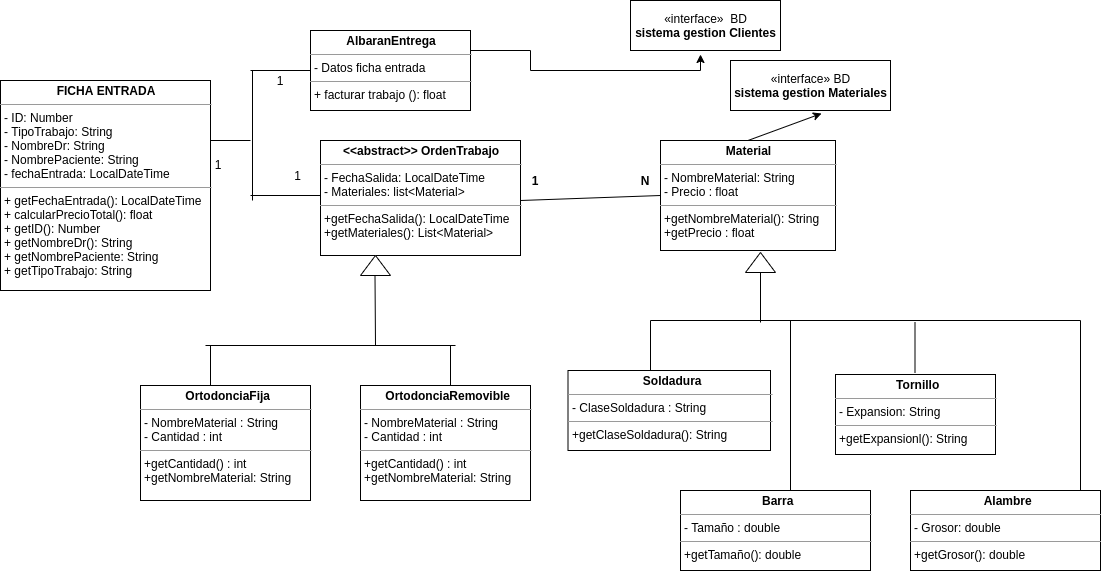

The diagram above was exported from draw.io. Its source (the exported page's mxGraphModel, read from the mxfile embedded in the PNG):
<mxGraphModel dx="1342" dy="552" grid="1" gridSize="10" guides="1" tooltips="1" connect="1" arrows="1" fold="1" page="1" pageScale="1" pageWidth="1169" pageHeight="827" math="0" shadow="0">
  <root>
    <mxCell id="0" />
    <mxCell id="1" parent="0" />
    <mxCell id="5L9SqpTYieGT6zlGJkhl-8" value="&lt;p style=&quot;margin: 0px ; margin-top: 4px ; text-align: center&quot;&gt;&lt;b&gt;FICHA ENTRADA&lt;/b&gt;&lt;/p&gt;&lt;hr size=&quot;1&quot;&gt;&lt;p style=&quot;margin: 0px ; margin-left: 4px&quot;&gt;- ID: Number&lt;/p&gt;&lt;p style=&quot;margin: 0px ; margin-left: 4px&quot;&gt;- TipoTrabajo: String&lt;/p&gt;&lt;p style=&quot;margin: 0px ; margin-left: 4px&quot;&gt;- NombreDr: String&lt;/p&gt;&lt;p style=&quot;margin: 0px ; margin-left: 4px&quot;&gt;- NombrePaciente: String&lt;/p&gt;&lt;p style=&quot;margin: 0px ; margin-left: 4px&quot;&gt;- fechaEntrada: LocalDateTime&lt;/p&gt;&lt;hr size=&quot;1&quot;&gt;&lt;p style=&quot;margin: 0px ; margin-left: 4px&quot;&gt;+ getFechaEntrada(): LocalDateTime&lt;/p&gt;&lt;p style=&quot;margin: 0px ; margin-left: 4px&quot;&gt;+ calcularPrecioTotal(): float&lt;/p&gt;&lt;p style=&quot;margin: 0px ; margin-left: 4px&quot;&gt;+ getID(): Number&lt;/p&gt;&lt;p style=&quot;margin: 0px ; margin-left: 4px&quot;&gt;+ getNombreDr(): String&lt;/p&gt;&lt;p style=&quot;margin: 0px ; margin-left: 4px&quot;&gt;+ getNombrePaciente: String&lt;/p&gt;&lt;p style=&quot;margin: 0px ; margin-left: 4px&quot;&gt;+ getTipoTrabajo: String&lt;/p&gt;&lt;p style=&quot;margin: 0px ; margin-left: 4px&quot;&gt;&lt;br&gt;&lt;/p&gt;&lt;p style=&quot;margin: 0px ; margin-left: 4px&quot;&gt;&lt;br&gt;&lt;/p&gt;&lt;p style=&quot;margin: 0px ; margin-left: 4px&quot;&gt;&lt;br&gt;&lt;/p&gt;&lt;p style=&quot;margin: 0px ; margin-left: 4px&quot;&gt;&lt;br&gt;&lt;/p&gt;" style="verticalAlign=top;align=left;overflow=fill;fontSize=12;fontFamily=Helvetica;html=1;" parent="1" vertex="1">
      <mxGeometry x="10" y="120" width="210" height="210" as="geometry" />
    </mxCell>
    <mxCell id="5L9SqpTYieGT6zlGJkhl-9" style="edgeStyle=orthogonalEdgeStyle;rounded=0;orthogonalLoop=1;jettySize=auto;html=1;exitX=0.5;exitY=1;exitDx=0;exitDy=0;" parent="1" source="5L9SqpTYieGT6zlGJkhl-8" target="5L9SqpTYieGT6zlGJkhl-8" edge="1">
      <mxGeometry relative="1" as="geometry" />
    </mxCell>
    <mxCell id="5L9SqpTYieGT6zlGJkhl-32" value="&lt;p style=&quot;margin: 0px ; margin-top: 4px ; text-align: center&quot;&gt;&lt;b&gt;AlbaranEntrega&lt;/b&gt;&lt;/p&gt;&lt;hr size=&quot;1&quot;&gt;&lt;p style=&quot;margin: 0px ; margin-left: 4px&quot;&gt;- Datos ficha entrada&lt;/p&gt;&lt;hr size=&quot;1&quot;&gt;&lt;p style=&quot;margin: 0px ; margin-left: 4px&quot;&gt;+ facturar trabajo (): float&lt;/p&gt;" style="verticalAlign=top;align=left;overflow=fill;fontSize=12;fontFamily=Helvetica;html=1;" parent="1" vertex="1">
      <mxGeometry x="320" y="70" width="160" height="80" as="geometry" />
    </mxCell>
    <mxCell id="5L9SqpTYieGT6zlGJkhl-33" value="&lt;p style=&quot;margin: 0px ; margin-top: 4px ; text-align: center&quot;&gt;&lt;b&gt;&amp;lt;&amp;lt;abstract&amp;gt;&amp;gt; OrdenTrabajo&lt;/b&gt;&lt;/p&gt;&lt;hr size=&quot;1&quot;&gt;&lt;p style=&quot;margin: 0px ; margin-left: 4px&quot;&gt;&lt;span&gt;- FechaSalida: LocalDateTime&lt;/span&gt;&lt;br&gt;&lt;/p&gt;&lt;p style=&quot;margin: 0px ; margin-left: 4px&quot;&gt;- Materiales: list&amp;lt;Material&amp;gt;&lt;/p&gt;&lt;hr size=&quot;1&quot;&gt;&lt;p style=&quot;margin: 0px ; margin-left: 4px&quot;&gt;+getFechaSalida(): LocalDateTime&lt;/p&gt;&lt;p style=&quot;margin: 0px ; margin-left: 4px&quot;&gt;+getMateriales(): List&amp;lt;Material&amp;gt;&lt;/p&gt;" style="verticalAlign=top;align=left;overflow=fill;fontSize=12;fontFamily=Helvetica;html=1;" parent="1" vertex="1">
      <mxGeometry x="330" y="180" width="200" height="115" as="geometry" />
    </mxCell>
    <mxCell id="5L9SqpTYieGT6zlGJkhl-38" value="&lt;p style=&quot;margin: 0px ; margin-top: 4px ; text-align: center&quot;&gt;&lt;b&gt;&amp;nbsp;OrtodonciaFija&lt;/b&gt;&lt;/p&gt;&lt;hr size=&quot;1&quot;&gt;&lt;p style=&quot;margin: 0px ; margin-left: 4px&quot;&gt;- NombreMaterial : String&lt;/p&gt;&lt;p style=&quot;margin: 0px ; margin-left: 4px&quot;&gt;- Cantidad : int&lt;/p&gt;&lt;hr size=&quot;1&quot;&gt;&lt;p style=&quot;margin: 0px ; margin-left: 4px&quot;&gt;+getCantidad() : int&lt;/p&gt;&lt;p style=&quot;margin: 0px ; margin-left: 4px&quot;&gt;+getNombreMaterial: String&lt;/p&gt;" style="verticalAlign=top;align=left;overflow=fill;fontSize=12;fontFamily=Helvetica;html=1;" parent="1" vertex="1">
      <mxGeometry x="150" y="425" width="170" height="115" as="geometry" />
    </mxCell>
    <mxCell id="5L9SqpTYieGT6zlGJkhl-45" value="&lt;p style=&quot;margin: 0px ; margin-top: 4px ; text-align: center&quot;&gt;&lt;b&gt;Material&lt;/b&gt;&lt;/p&gt;&lt;hr size=&quot;1&quot;&gt;&lt;p style=&quot;margin: 0px ; margin-left: 4px&quot;&gt;- NombreMaterial: String&lt;/p&gt;&lt;p style=&quot;margin: 0px ; margin-left: 4px&quot;&gt;- Precio : float&lt;/p&gt;&lt;hr size=&quot;1&quot;&gt;&lt;p style=&quot;margin: 0px ; margin-left: 4px&quot;&gt;+getNombreMaterial(): String&lt;/p&gt;&lt;p style=&quot;margin: 0px ; margin-left: 4px&quot;&gt;+getPrecio : float&lt;/p&gt;" style="verticalAlign=top;align=left;overflow=fill;fontSize=12;fontFamily=Helvetica;html=1;" parent="1" vertex="1">
      <mxGeometry x="670" y="180" width="175" height="110" as="geometry" />
    </mxCell>
    <mxCell id="5L9SqpTYieGT6zlGJkhl-43" value="" style="endArrow=none;html=1;" parent="1" edge="1">
      <mxGeometry width="50" height="50" relative="1" as="geometry">
        <mxPoint x="220" y="425" as="sourcePoint" />
        <mxPoint x="220" y="385" as="targetPoint" />
      </mxGeometry>
    </mxCell>
    <mxCell id="5L9SqpTYieGT6zlGJkhl-44" value="" style="endArrow=none;html=1;" parent="1" edge="1">
      <mxGeometry width="50" height="50" relative="1" as="geometry">
        <mxPoint x="460" y="425" as="sourcePoint" />
        <mxPoint x="460" y="385" as="targetPoint" />
      </mxGeometry>
    </mxCell>
    <mxCell id="5L9SqpTYieGT6zlGJkhl-59" value="N" style="text;align=center;fontStyle=1;verticalAlign=middle;spacingLeft=3;spacingRight=3;strokeColor=none;rotatable=0;points=[[0,0.5],[1,0.5]];portConstraint=eastwest;" parent="1" vertex="1">
      <mxGeometry x="640" y="210" width="30" height="20" as="geometry" />
    </mxCell>
    <mxCell id="t1Vsj45vkSPqYUVZAgaX-1" value="" style="endArrow=none;html=1;" parent="1" edge="1">
      <mxGeometry width="50" height="50" relative="1" as="geometry">
        <mxPoint x="260" y="110" as="sourcePoint" />
        <mxPoint x="320" y="110" as="targetPoint" />
      </mxGeometry>
    </mxCell>
    <mxCell id="t1Vsj45vkSPqYUVZAgaX-2" value="" style="endArrow=none;html=1;" parent="1" edge="1">
      <mxGeometry width="50" height="50" relative="1" as="geometry">
        <mxPoint x="260" y="235" as="sourcePoint" />
        <mxPoint x="330" y="235" as="targetPoint" />
      </mxGeometry>
    </mxCell>
    <mxCell id="t1Vsj45vkSPqYUVZAgaX-3" value="" style="endArrow=none;html=1;" parent="1" edge="1">
      <mxGeometry width="50" height="50" relative="1" as="geometry">
        <mxPoint x="262" y="240" as="sourcePoint" />
        <mxPoint x="262" y="110" as="targetPoint" />
      </mxGeometry>
    </mxCell>
    <mxCell id="t1Vsj45vkSPqYUVZAgaX-4" value="1" style="text;html=1;strokeColor=none;fillColor=none;align=center;verticalAlign=middle;whiteSpace=wrap;rounded=0;" parent="1" vertex="1">
      <mxGeometry x="212.5" y="195" width="30" height="17" as="geometry" />
    </mxCell>
    <mxCell id="t1Vsj45vkSPqYUVZAgaX-5" value="1" style="text;html=1;strokeColor=none;fillColor=none;align=center;verticalAlign=middle;whiteSpace=wrap;rounded=0;" parent="1" vertex="1">
      <mxGeometry x="270" y="110" width="40" height="20" as="geometry" />
    </mxCell>
    <mxCell id="t1Vsj45vkSPqYUVZAgaX-6" value="1" style="text;html=1;strokeColor=none;fillColor=none;align=center;verticalAlign=middle;whiteSpace=wrap;rounded=0;" parent="1" vertex="1">
      <mxGeometry x="295" y="210" width="25" height="10" as="geometry" />
    </mxCell>
    <mxCell id="t1Vsj45vkSPqYUVZAgaX-13" value="1" style="text;align=center;fontStyle=1;verticalAlign=middle;spacingLeft=3;spacingRight=3;strokeColor=none;rotatable=0;points=[[0,0.5],[1,0.5]];portConstraint=eastwest;" parent="1" vertex="1">
      <mxGeometry x="530" y="210" width="30" height="20" as="geometry" />
    </mxCell>
    <mxCell id="va_F2xeQv0OYj96MqFXa-4" value="" style="endArrow=none;html=1;rounded=0;" parent="1" edge="1">
      <mxGeometry relative="1" as="geometry">
        <mxPoint x="215" y="385" as="sourcePoint" />
        <mxPoint x="465" y="385" as="targetPoint" />
      </mxGeometry>
    </mxCell>
    <mxCell id="va_F2xeQv0OYj96MqFXa-36" value="" style="edgeStyle=orthogonalEdgeStyle;rounded=0;orthogonalLoop=1;jettySize=auto;html=1;exitX=1;exitY=0.25;exitDx=0;exitDy=0;" parent="1" source="5L9SqpTYieGT6zlGJkhl-32" edge="1">
      <mxGeometry relative="1" as="geometry">
        <mxPoint x="540" y="90" as="sourcePoint" />
        <mxPoint x="710" y="94" as="targetPoint" />
        <Array as="points">
          <mxPoint x="540" y="90" />
          <mxPoint x="540" y="110" />
          <mxPoint x="710" y="110" />
        </Array>
      </mxGeometry>
    </mxCell>
    <mxCell id="va_F2xeQv0OYj96MqFXa-34" value="«interface»&amp;nbsp; BD&lt;br&gt;&lt;b&gt;sistema gestion Clientes&lt;/b&gt;" style="html=1;" parent="1" vertex="1">
      <mxGeometry x="640" y="40" width="150" height="50" as="geometry" />
    </mxCell>
    <mxCell id="va_F2xeQv0OYj96MqFXa-35" value="«interface» BD&lt;br&gt;&lt;b&gt;sistema gestion Materiales&lt;/b&gt;" style="html=1;" parent="1" vertex="1">
      <mxGeometry x="740" y="100" width="160" height="50" as="geometry" />
    </mxCell>
    <mxCell id="va_F2xeQv0OYj96MqFXa-37" value="" style="endArrow=classic;html=1;entryX=0.569;entryY=1.06;entryDx=0;entryDy=0;entryPerimeter=0;exitX=0.5;exitY=0;exitDx=0;exitDy=0;" parent="1" source="5L9SqpTYieGT6zlGJkhl-45" target="va_F2xeQv0OYj96MqFXa-35" edge="1">
      <mxGeometry width="50" height="50" relative="1" as="geometry">
        <mxPoint x="830" y="220" as="sourcePoint" />
        <mxPoint x="880" y="170" as="targetPoint" />
      </mxGeometry>
    </mxCell>
    <mxCell id="ezTHwupUB4ggbtAKWrw3-2" value="" style="triangle;whiteSpace=wrap;html=1;rotation=-90;" parent="1" vertex="1">
      <mxGeometry x="375" y="290" width="20" height="30" as="geometry" />
    </mxCell>
    <mxCell id="ezTHwupUB4ggbtAKWrw3-4" value="" style="endArrow=none;html=1;rounded=0;" parent="1" edge="1">
      <mxGeometry relative="1" as="geometry">
        <mxPoint x="385" y="385" as="sourcePoint" />
        <mxPoint x="384.5" y="315" as="targetPoint" />
      </mxGeometry>
    </mxCell>
    <mxCell id="lQPzgZcA7FzL0CaPPKfM-1" value="" style="endArrow=none;html=1;" parent="1" edge="1">
      <mxGeometry width="50" height="50" relative="1" as="geometry">
        <mxPoint x="220" y="180" as="sourcePoint" />
        <mxPoint x="260" y="180" as="targetPoint" />
      </mxGeometry>
    </mxCell>
    <mxCell id="lQPzgZcA7FzL0CaPPKfM-2" value="" style="endArrow=none;html=1;entryX=0;entryY=0.5;entryDx=0;entryDy=0;" parent="1" target="5L9SqpTYieGT6zlGJkhl-45" edge="1">
      <mxGeometry width="50" height="50" relative="1" as="geometry">
        <mxPoint x="530" y="240" as="sourcePoint" />
        <mxPoint x="640" y="239.5" as="targetPoint" />
      </mxGeometry>
    </mxCell>
    <mxCell id="mwmy_evwgbPD7KjssxW--5" value="" style="triangle;whiteSpace=wrap;html=1;rotation=-90;" parent="1" vertex="1">
      <mxGeometry x="760" y="287" width="20" height="30" as="geometry" />
    </mxCell>
    <mxCell id="mwmy_evwgbPD7KjssxW--6" value="" style="endArrow=none;html=1;rounded=0;" parent="1" edge="1">
      <mxGeometry relative="1" as="geometry">
        <mxPoint x="770" y="362" as="sourcePoint" />
        <mxPoint x="770" y="312" as="targetPoint" />
      </mxGeometry>
    </mxCell>
    <mxCell id="mwmy_evwgbPD7KjssxW--7" value="" style="endArrow=none;html=1;rounded=0;" parent="1" edge="1">
      <mxGeometry relative="1" as="geometry">
        <mxPoint x="660" y="360" as="sourcePoint" />
        <mxPoint x="1090" y="360" as="targetPoint" />
      </mxGeometry>
    </mxCell>
    <mxCell id="mwmy_evwgbPD7KjssxW--8" value="" style="endArrow=none;html=1;" parent="1" edge="1">
      <mxGeometry width="50" height="50" relative="1" as="geometry">
        <mxPoint x="660" y="410" as="sourcePoint" />
        <mxPoint x="660" y="360" as="targetPoint" />
      </mxGeometry>
    </mxCell>
    <mxCell id="mwmy_evwgbPD7KjssxW--10" value="" style="endArrow=none;html=1;" parent="1" edge="1">
      <mxGeometry width="50" height="50" relative="1" as="geometry">
        <mxPoint x="800" y="530" as="sourcePoint" />
        <mxPoint x="800" y="360" as="targetPoint" />
      </mxGeometry>
    </mxCell>
    <mxCell id="mwmy_evwgbPD7KjssxW--12" value="" style="endArrow=none;html=1;" parent="1" edge="1">
      <mxGeometry width="50" height="50" relative="1" as="geometry">
        <mxPoint x="1090" y="530" as="sourcePoint" />
        <mxPoint x="1090" y="360" as="targetPoint" />
      </mxGeometry>
    </mxCell>
    <mxCell id="mwmy_evwgbPD7KjssxW--13" value="&lt;p style=&quot;margin: 0px ; margin-top: 4px ; text-align: center&quot;&gt;&lt;b&gt;&amp;nbsp;Soldadura&lt;/b&gt;&lt;/p&gt;&lt;hr size=&quot;1&quot;&gt;&lt;p style=&quot;margin: 0px ; margin-left: 4px&quot;&gt;- ClaseSoldadura : String&lt;/p&gt;&lt;hr size=&quot;1&quot;&gt;&lt;p style=&quot;margin: 0px ; margin-left: 4px&quot;&gt;+getClaseSoldadura(): String&lt;/p&gt;&lt;p style=&quot;margin: 0px ; margin-left: 4px&quot;&gt;&lt;br&gt;&lt;/p&gt;" style="verticalAlign=top;align=left;overflow=fill;fontSize=12;fontFamily=Helvetica;html=1;" parent="1" vertex="1">
      <mxGeometry x="577.5" y="410" width="202.5" height="80" as="geometry" />
    </mxCell>
    <mxCell id="mwmy_evwgbPD7KjssxW--14" value="&lt;p style=&quot;margin: 0px ; margin-top: 4px ; text-align: center&quot;&gt;&lt;b&gt;&amp;nbsp;Barra&lt;/b&gt;&lt;/p&gt;&lt;hr size=&quot;1&quot;&gt;&lt;p style=&quot;margin: 0px ; margin-left: 4px&quot;&gt;- Tamaño : double&lt;/p&gt;&lt;hr size=&quot;1&quot;&gt;&lt;p style=&quot;margin: 0px ; margin-left: 4px&quot;&gt;+getTamaño(): double&lt;/p&gt;" style="verticalAlign=top;align=left;overflow=fill;fontSize=12;fontFamily=Helvetica;html=1;" parent="1" vertex="1">
      <mxGeometry x="690" y="530" width="190" height="80" as="geometry" />
    </mxCell>
    <mxCell id="mwmy_evwgbPD7KjssxW--15" value="&lt;p style=&quot;margin: 0px ; margin-top: 4px ; text-align: center&quot;&gt;&lt;b&gt;&amp;nbsp;Tornillo&lt;/b&gt;&lt;/p&gt;&lt;hr size=&quot;1&quot;&gt;&lt;p style=&quot;margin: 0px ; margin-left: 4px&quot;&gt;- Expansion: String&lt;/p&gt;&lt;hr size=&quot;1&quot;&gt;&lt;p style=&quot;margin: 0px ; margin-left: 4px&quot;&gt;+getExpansionl(): String&lt;/p&gt;" style="verticalAlign=top;align=left;overflow=fill;fontSize=12;fontFamily=Helvetica;html=1;" parent="1" vertex="1">
      <mxGeometry x="845" y="414" width="160" height="80" as="geometry" />
    </mxCell>
    <mxCell id="mwmy_evwgbPD7KjssxW--16" value="&lt;p style=&quot;margin: 0px ; margin-top: 4px ; text-align: center&quot;&gt;&lt;b&gt;&amp;nbsp;Alambre&lt;/b&gt;&lt;/p&gt;&lt;hr size=&quot;1&quot;&gt;&lt;p style=&quot;margin: 0px ; margin-left: 4px&quot;&gt;- Grosor: double&lt;/p&gt;&lt;hr size=&quot;1&quot;&gt;&lt;p style=&quot;margin: 0px ; margin-left: 4px&quot;&gt;+getGrosor(): double&lt;/p&gt;" style="verticalAlign=top;align=left;overflow=fill;fontSize=12;fontFamily=Helvetica;html=1;" parent="1" vertex="1">
      <mxGeometry x="920" y="530" width="190" height="80" as="geometry" />
    </mxCell>
    <mxCell id="9yKROaITc0dX-hb3UIYo-3" style="edgeStyle=orthogonalEdgeStyle;rounded=0;orthogonalLoop=1;jettySize=auto;html=1;exitX=0.5;exitY=1;exitDx=0;exitDy=0;" edge="1" parent="1" source="mwmy_evwgbPD7KjssxW--15" target="mwmy_evwgbPD7KjssxW--15">
      <mxGeometry relative="1" as="geometry" />
    </mxCell>
    <mxCell id="9yKROaITc0dX-hb3UIYo-5" value="" style="endArrow=none;html=1;" edge="1" parent="1">
      <mxGeometry width="50" height="50" relative="1" as="geometry">
        <mxPoint x="924.5" y="412" as="sourcePoint" />
        <mxPoint x="924.5" y="362" as="targetPoint" />
      </mxGeometry>
    </mxCell>
    <mxCell id="9yKROaITc0dX-hb3UIYo-7" value="&lt;p style=&quot;margin: 0px ; margin-top: 4px ; text-align: center&quot;&gt;&lt;b&gt;&amp;nbsp;OrtodonciaRemovible&lt;/b&gt;&lt;/p&gt;&lt;hr size=&quot;1&quot;&gt;&lt;p style=&quot;margin: 0px ; margin-left: 4px&quot;&gt;- NombreMaterial : String&lt;/p&gt;&lt;p style=&quot;margin: 0px ; margin-left: 4px&quot;&gt;- Cantidad : int&lt;/p&gt;&lt;hr size=&quot;1&quot;&gt;&lt;p style=&quot;margin: 0px ; margin-left: 4px&quot;&gt;+getCantidad() : int&lt;/p&gt;&lt;p style=&quot;margin: 0px ; margin-left: 4px&quot;&gt;+getNombreMaterial: String&lt;/p&gt;" style="verticalAlign=top;align=left;overflow=fill;fontSize=12;fontFamily=Helvetica;html=1;" vertex="1" parent="1">
      <mxGeometry x="370" y="425" width="170" height="115" as="geometry" />
    </mxCell>
  </root>
</mxGraphModel>